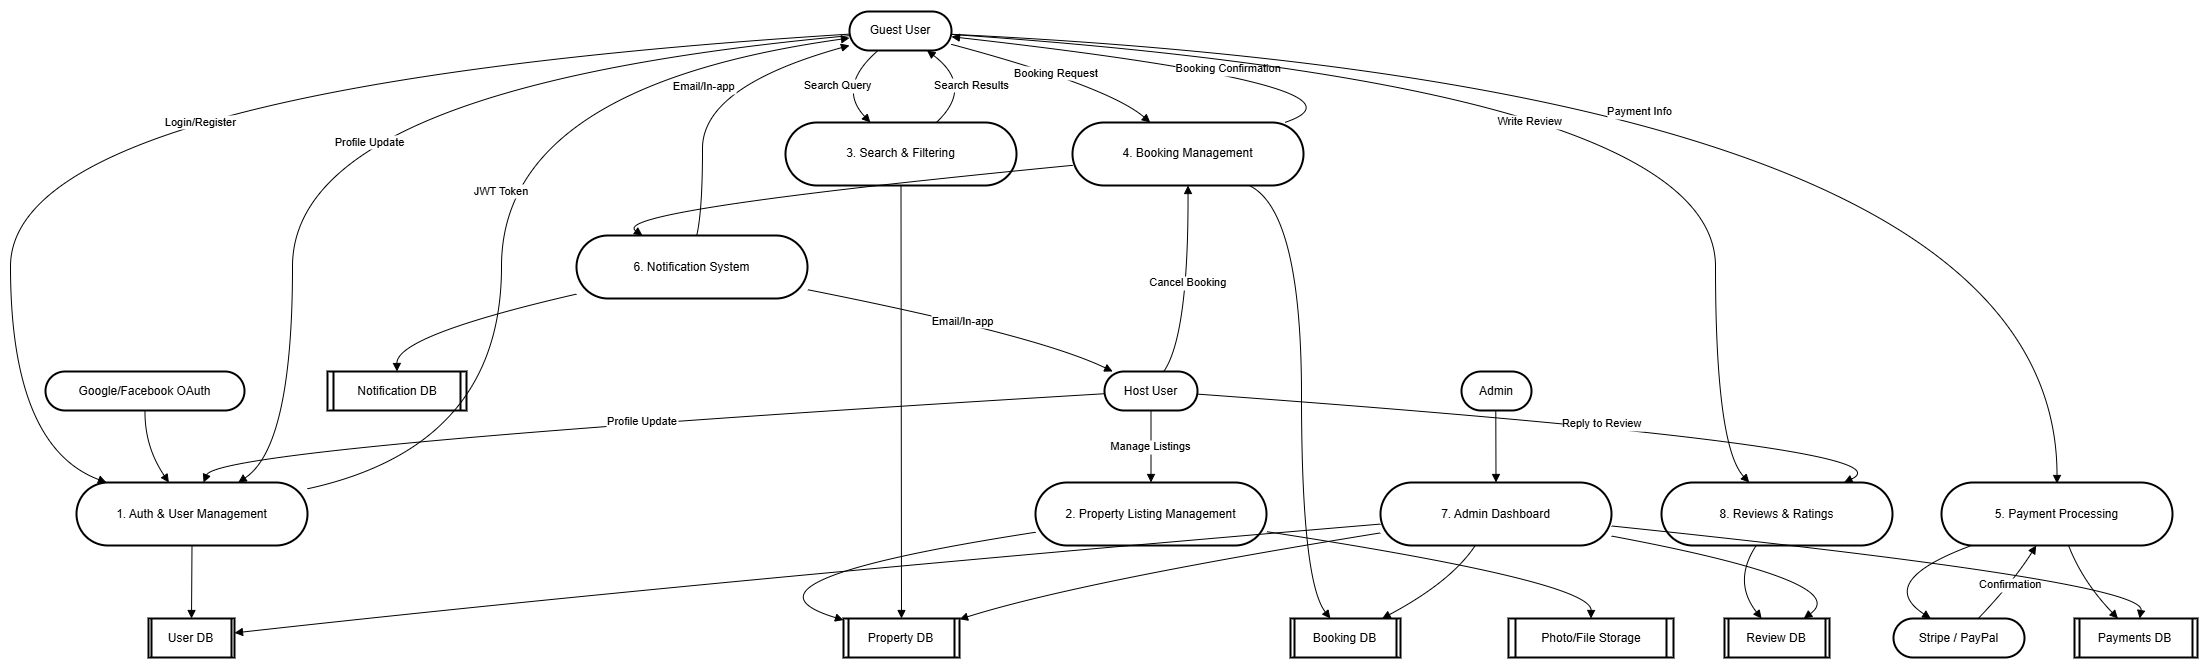

The diagram above was exported from draw.io. Its source (the exported page's mxGraphModel, read from the mxfile embedded in the PNG):
<mxGraphModel dx="1489" dy="753" grid="1" gridSize="10" guides="1" tooltips="1" connect="1" arrows="1" fold="1" page="1" pageScale="1" pageWidth="850" pageHeight="1100" math="0" shadow="0">
  <root>
    <mxCell id="0" />
    <mxCell id="1" parent="0" />
    <mxCell id="jkDPvri0B6Y8HHBvD6Fd-1" value="Guest User" style="rounded=1;whiteSpace=wrap;arcSize=50;strokeWidth=2;" vertex="1" parent="1">
      <mxGeometry x="859" y="20" width="102" height="39" as="geometry" />
    </mxCell>
    <mxCell id="jkDPvri0B6Y8HHBvD6Fd-2" value="Host User" style="rounded=1;whiteSpace=wrap;arcSize=50;strokeWidth=2;" vertex="1" parent="1">
      <mxGeometry x="1114" y="380" width="93" height="39" as="geometry" />
    </mxCell>
    <mxCell id="jkDPvri0B6Y8HHBvD6Fd-3" value="Admin" style="rounded=1;whiteSpace=wrap;arcSize=50;strokeWidth=2;" vertex="1" parent="1">
      <mxGeometry x="1471" y="380" width="70" height="39" as="geometry" />
    </mxCell>
    <mxCell id="jkDPvri0B6Y8HHBvD6Fd-4" value="Google/Facebook OAuth" style="rounded=1;whiteSpace=wrap;arcSize=50;strokeWidth=2;" vertex="1" parent="1">
      <mxGeometry x="55" y="380" width="199" height="39" as="geometry" />
    </mxCell>
    <mxCell id="jkDPvri0B6Y8HHBvD6Fd-5" value="Stripe / PayPal" style="rounded=1;whiteSpace=wrap;arcSize=50;strokeWidth=2;" vertex="1" parent="1">
      <mxGeometry x="1903" y="627" width="131" height="39" as="geometry" />
    </mxCell>
    <mxCell id="jkDPvri0B6Y8HHBvD6Fd-6" value="1. Auth &amp; User Management" style="rounded=1;whiteSpace=wrap;arcSize=50;strokeWidth=2;" vertex="1" parent="1">
      <mxGeometry x="86" y="491" width="231" height="63" as="geometry" />
    </mxCell>
    <mxCell id="jkDPvri0B6Y8HHBvD6Fd-7" value="2. Property Listing Management" style="rounded=1;whiteSpace=wrap;arcSize=50;strokeWidth=2;" vertex="1" parent="1">
      <mxGeometry x="1045" y="491" width="231" height="63" as="geometry" />
    </mxCell>
    <mxCell id="jkDPvri0B6Y8HHBvD6Fd-8" value="3. Search &amp; Filtering" style="rounded=1;whiteSpace=wrap;arcSize=50;strokeWidth=2;" vertex="1" parent="1">
      <mxGeometry x="795" y="131" width="231" height="63" as="geometry" />
    </mxCell>
    <mxCell id="jkDPvri0B6Y8HHBvD6Fd-9" value="4. Booking Management" style="rounded=1;whiteSpace=wrap;arcSize=50;strokeWidth=2;" vertex="1" parent="1">
      <mxGeometry x="1082" y="131" width="231" height="63" as="geometry" />
    </mxCell>
    <mxCell id="jkDPvri0B6Y8HHBvD6Fd-10" value="5. Payment Processing" style="rounded=1;whiteSpace=wrap;arcSize=50;strokeWidth=2;" vertex="1" parent="1">
      <mxGeometry x="1951" y="491" width="231" height="63" as="geometry" />
    </mxCell>
    <mxCell id="jkDPvri0B6Y8HHBvD6Fd-11" value="6. Notification System" style="rounded=1;whiteSpace=wrap;arcSize=50;strokeWidth=2;" vertex="1" parent="1">
      <mxGeometry x="586" y="244" width="231" height="63" as="geometry" />
    </mxCell>
    <mxCell id="jkDPvri0B6Y8HHBvD6Fd-12" value="7. Admin Dashboard" style="rounded=1;whiteSpace=wrap;arcSize=50;strokeWidth=2;" vertex="1" parent="1">
      <mxGeometry x="1390" y="491" width="231" height="63" as="geometry" />
    </mxCell>
    <mxCell id="jkDPvri0B6Y8HHBvD6Fd-13" value="8. Reviews &amp; Ratings" style="rounded=1;whiteSpace=wrap;arcSize=50;strokeWidth=2;" vertex="1" parent="1">
      <mxGeometry x="1671" y="491" width="231" height="63" as="geometry" />
    </mxCell>
    <mxCell id="jkDPvri0B6Y8HHBvD6Fd-14" value="User DB" style="strokeWidth=2;shape=process;whiteSpace=wrap;size=0.04;" vertex="1" parent="1">
      <mxGeometry x="158" y="627" width="86" height="39" as="geometry" />
    </mxCell>
    <mxCell id="jkDPvri0B6Y8HHBvD6Fd-15" value="Property DB" style="strokeWidth=2;shape=process;whiteSpace=wrap;size=0.04;" vertex="1" parent="1">
      <mxGeometry x="853" y="627" width="116" height="39" as="geometry" />
    </mxCell>
    <mxCell id="jkDPvri0B6Y8HHBvD6Fd-16" value="Booking DB" style="strokeWidth=2;shape=process;whiteSpace=wrap;size=0.04;" vertex="1" parent="1">
      <mxGeometry x="1300" y="627" width="110" height="39" as="geometry" />
    </mxCell>
    <mxCell id="jkDPvri0B6Y8HHBvD6Fd-17" value="Payments DB" style="strokeWidth=2;shape=process;whiteSpace=wrap;size=0.04;" vertex="1" parent="1">
      <mxGeometry x="2084" y="627" width="123" height="39" as="geometry" />
    </mxCell>
    <mxCell id="jkDPvri0B6Y8HHBvD6Fd-18" value="Notification DB" style="strokeWidth=2;shape=process;whiteSpace=wrap;size=0.04;" vertex="1" parent="1">
      <mxGeometry x="337" y="380" width="139" height="39" as="geometry" />
    </mxCell>
    <mxCell id="jkDPvri0B6Y8HHBvD6Fd-19" value="Review DB" style="strokeWidth=2;shape=process;whiteSpace=wrap;size=0.04;" vertex="1" parent="1">
      <mxGeometry x="1734" y="627" width="105" height="39" as="geometry" />
    </mxCell>
    <mxCell id="jkDPvri0B6Y8HHBvD6Fd-20" value="Photo/File Storage" style="strokeWidth=2;shape=process;whiteSpace=wrap;size=0.04;" vertex="1" parent="1">
      <mxGeometry x="1518" y="627" width="165" height="39" as="geometry" />
    </mxCell>
    <mxCell id="jkDPvri0B6Y8HHBvD6Fd-21" value="Login/Register" style="curved=1;startArrow=none;endArrow=block;exitX=0;exitY=0.58;entryX=0.13;entryY=0;rounded=0;" edge="1" parent="1" source="jkDPvri0B6Y8HHBvD6Fd-1" target="jkDPvri0B6Y8HHBvD6Fd-6">
      <mxGeometry x="0.0024" y="47" relative="1" as="geometry">
        <Array as="points">
          <mxPoint x="20" y="95" />
          <mxPoint x="20" y="455" />
        </Array>
        <mxPoint as="offset" />
      </mxGeometry>
    </mxCell>
    <mxCell id="jkDPvri0B6Y8HHBvD6Fd-22" value="JWT Token" style="curved=1;startArrow=none;endArrow=block;exitX=1;exitY=0.1;entryX=0;entryY=0.68;rounded=0;" edge="1" parent="1" source="jkDPvri0B6Y8HHBvD6Fd-6" target="jkDPvri0B6Y8HHBvD6Fd-1">
      <mxGeometry relative="1" as="geometry">
        <Array as="points">
          <mxPoint x="511" y="455" />
          <mxPoint x="511" y="95" />
        </Array>
      </mxGeometry>
    </mxCell>
    <mxCell id="jkDPvri0B6Y8HHBvD6Fd-23" value="" style="curved=1;startArrow=none;endArrow=block;exitX=0.5;exitY=1;entryX=0.5;entryY=-0.01;rounded=0;" edge="1" parent="1" source="jkDPvri0B6Y8HHBvD6Fd-6" target="jkDPvri0B6Y8HHBvD6Fd-14">
      <mxGeometry relative="1" as="geometry">
        <Array as="points" />
      </mxGeometry>
    </mxCell>
    <mxCell id="jkDPvri0B6Y8HHBvD6Fd-24" value="" style="curved=1;startArrow=none;endArrow=block;exitX=0.5;exitY=0.99;entryX=0.4;entryY=0;rounded=0;" edge="1" parent="1" source="jkDPvri0B6Y8HHBvD6Fd-4" target="jkDPvri0B6Y8HHBvD6Fd-6">
      <mxGeometry relative="1" as="geometry">
        <Array as="points">
          <mxPoint x="154" y="455" />
        </Array>
      </mxGeometry>
    </mxCell>
    <mxCell id="jkDPvri0B6Y8HHBvD6Fd-25" value="Manage Listings" style="curved=1;startArrow=none;endArrow=block;exitX=0.5;exitY=0.99;entryX=0.5;entryY=0;rounded=0;" edge="1" parent="1" source="jkDPvri0B6Y8HHBvD6Fd-2" target="jkDPvri0B6Y8HHBvD6Fd-7">
      <mxGeometry relative="1" as="geometry">
        <Array as="points" />
      </mxGeometry>
    </mxCell>
    <mxCell id="jkDPvri0B6Y8HHBvD6Fd-26" value="" style="curved=1;startArrow=none;endArrow=block;exitX=0;exitY=0.79;entryX=0;entryY=0.04;rounded=0;" edge="1" parent="1" source="jkDPvri0B6Y8HHBvD6Fd-7" target="jkDPvri0B6Y8HHBvD6Fd-15">
      <mxGeometry relative="1" as="geometry">
        <Array as="points">
          <mxPoint x="726" y="590" />
        </Array>
      </mxGeometry>
    </mxCell>
    <mxCell id="jkDPvri0B6Y8HHBvD6Fd-27" value="" style="curved=1;startArrow=none;endArrow=block;exitX=1;exitY=0.78;entryX=0.5;entryY=-0.01;rounded=0;" edge="1" parent="1" source="jkDPvri0B6Y8HHBvD6Fd-7" target="jkDPvri0B6Y8HHBvD6Fd-20">
      <mxGeometry relative="1" as="geometry">
        <Array as="points">
          <mxPoint x="1601" y="590" />
        </Array>
      </mxGeometry>
    </mxCell>
    <mxCell id="jkDPvri0B6Y8HHBvD6Fd-28" value="Search Query" style="curved=1;startArrow=none;endArrow=block;exitX=0.28;exitY=1;entryX=0.37;entryY=0.01;rounded=0;" edge="1" parent="1" source="jkDPvri0B6Y8HHBvD6Fd-1" target="jkDPvri0B6Y8HHBvD6Fd-8">
      <mxGeometry relative="1" as="geometry">
        <Array as="points">
          <mxPoint x="846" y="95" />
        </Array>
      </mxGeometry>
    </mxCell>
    <mxCell id="jkDPvri0B6Y8HHBvD6Fd-29" value="" style="curved=1;startArrow=none;endArrow=block;exitX=0.5;exitY=1.01;entryX=0.5;entryY=-0.01;rounded=0;" edge="1" parent="1" source="jkDPvri0B6Y8HHBvD6Fd-8" target="jkDPvri0B6Y8HHBvD6Fd-15">
      <mxGeometry relative="1" as="geometry">
        <Array as="points" />
      </mxGeometry>
    </mxCell>
    <mxCell id="jkDPvri0B6Y8HHBvD6Fd-30" value="Search Results" style="curved=1;startArrow=none;endArrow=block;exitX=0.65;exitY=0.01;entryX=0.76;entryY=1;rounded=0;" edge="1" parent="1" source="jkDPvri0B6Y8HHBvD6Fd-8" target="jkDPvri0B6Y8HHBvD6Fd-1">
      <mxGeometry relative="1" as="geometry">
        <Array as="points">
          <mxPoint x="984" y="95" />
        </Array>
      </mxGeometry>
    </mxCell>
    <mxCell id="jkDPvri0B6Y8HHBvD6Fd-31" value="Booking Request" style="curved=1;startArrow=none;endArrow=block;exitX=1.01;exitY=0.85;entryX=0.34;entryY=0.01;rounded=0;" edge="1" parent="1" source="jkDPvri0B6Y8HHBvD6Fd-1" target="jkDPvri0B6Y8HHBvD6Fd-9">
      <mxGeometry relative="1" as="geometry">
        <Array as="points">
          <mxPoint x="1118" y="95" />
        </Array>
      </mxGeometry>
    </mxCell>
    <mxCell id="jkDPvri0B6Y8HHBvD6Fd-32" value="" style="curved=1;startArrow=none;endArrow=block;exitX=0.77;exitY=1.01;entryX=0.36;entryY=-0.01;rounded=0;" edge="1" parent="1" source="jkDPvri0B6Y8HHBvD6Fd-9" target="jkDPvri0B6Y8HHBvD6Fd-16">
      <mxGeometry relative="1" as="geometry">
        <Array as="points">
          <mxPoint x="1311" y="219" />
          <mxPoint x="1311" y="590" />
        </Array>
      </mxGeometry>
    </mxCell>
    <mxCell id="jkDPvri0B6Y8HHBvD6Fd-33" value="Booking Confirmation" style="curved=1;startArrow=none;endArrow=block;exitX=0.91;exitY=0.01;entryX=1.01;entryY=0.65;rounded=0;" edge="1" parent="1" source="jkDPvri0B6Y8HHBvD6Fd-9" target="jkDPvri0B6Y8HHBvD6Fd-1">
      <mxGeometry relative="1" as="geometry">
        <Array as="points">
          <mxPoint x="1402" y="95" />
        </Array>
      </mxGeometry>
    </mxCell>
    <mxCell id="jkDPvri0B6Y8HHBvD6Fd-34" value="Cancel Booking" style="curved=1;startArrow=none;endArrow=block;exitX=0.64;exitY=-0.01;entryX=0.5;entryY=1.01;rounded=0;" edge="1" parent="1" source="jkDPvri0B6Y8HHBvD6Fd-2" target="jkDPvri0B6Y8HHBvD6Fd-9">
      <mxGeometry relative="1" as="geometry">
        <Array as="points">
          <mxPoint x="1198" y="344" />
        </Array>
      </mxGeometry>
    </mxCell>
    <mxCell id="jkDPvri0B6Y8HHBvD6Fd-35" value="" style="curved=1;startArrow=none;endArrow=block;exitX=0;exitY=0.68;entryX=0.29;entryY=0.01;rounded=0;" edge="1" parent="1" source="jkDPvri0B6Y8HHBvD6Fd-9" target="jkDPvri0B6Y8HHBvD6Fd-11">
      <mxGeometry relative="1" as="geometry">
        <Array as="points">
          <mxPoint x="616" y="219" />
        </Array>
      </mxGeometry>
    </mxCell>
    <mxCell id="jkDPvri0B6Y8HHBvD6Fd-36" value="" style="curved=1;startArrow=none;endArrow=block;exitX=0;exitY=0.93;entryX=0.5;entryY=-0.01;rounded=0;" edge="1" parent="1" source="jkDPvri0B6Y8HHBvD6Fd-11" target="jkDPvri0B6Y8HHBvD6Fd-18">
      <mxGeometry relative="1" as="geometry">
        <Array as="points">
          <mxPoint x="406" y="344" />
        </Array>
      </mxGeometry>
    </mxCell>
    <mxCell id="jkDPvri0B6Y8HHBvD6Fd-37" value="Email/In-app" style="curved=1;startArrow=none;endArrow=block;exitX=0.52;exitY=0.01;entryX=0;entryY=0.87;rounded=0;" edge="1" parent="1" source="jkDPvri0B6Y8HHBvD6Fd-11" target="jkDPvri0B6Y8HHBvD6Fd-1">
      <mxGeometry relative="1" as="geometry">
        <Array as="points">
          <mxPoint x="712" y="219" />
          <mxPoint x="712" y="95" />
        </Array>
      </mxGeometry>
    </mxCell>
    <mxCell id="jkDPvri0B6Y8HHBvD6Fd-38" value="Email/In-app" style="curved=1;startArrow=none;endArrow=block;exitX=1;exitY=0.86;entryX=0.08;entryY=-0.01;rounded=0;" edge="1" parent="1" source="jkDPvri0B6Y8HHBvD6Fd-11" target="jkDPvri0B6Y8HHBvD6Fd-2">
      <mxGeometry relative="1" as="geometry">
        <Array as="points">
          <mxPoint x="1048" y="344" />
        </Array>
      </mxGeometry>
    </mxCell>
    <mxCell id="jkDPvri0B6Y8HHBvD6Fd-39" value="Payment Info" style="curved=1;startArrow=none;endArrow=block;exitX=1.01;exitY=0.56;entryX=0.5;entryY=0;rounded=0;" edge="1" parent="1">
      <mxGeometry x="-0.0795" y="-44" relative="1" as="geometry">
        <Array as="points">
          <mxPoint x="2067" y="96" />
        </Array>
        <mxPoint x="961" y="42.79411764705878" as="sourcePoint" />
        <mxPoint x="2066.5" y="492" as="targetPoint" />
        <mxPoint as="offset" />
      </mxGeometry>
    </mxCell>
    <mxCell id="jkDPvri0B6Y8HHBvD6Fd-40" value="" style="curved=1;startArrow=none;endArrow=block;exitX=0.13;exitY=1;entryX=0.28;entryY=-0.01;rounded=0;" edge="1" parent="1" source="jkDPvri0B6Y8HHBvD6Fd-10" target="jkDPvri0B6Y8HHBvD6Fd-5">
      <mxGeometry relative="1" as="geometry">
        <Array as="points">
          <mxPoint x="1884" y="590" />
        </Array>
      </mxGeometry>
    </mxCell>
    <mxCell id="jkDPvri0B6Y8HHBvD6Fd-41" value="" style="curved=1;startArrow=none;endArrow=block;exitX=0.55;exitY=1;entryX=0.35;entryY=-0.01;rounded=0;" edge="1" parent="1" source="jkDPvri0B6Y8HHBvD6Fd-10" target="jkDPvri0B6Y8HHBvD6Fd-17">
      <mxGeometry relative="1" as="geometry">
        <Array as="points">
          <mxPoint x="2092" y="590" />
        </Array>
      </mxGeometry>
    </mxCell>
    <mxCell id="jkDPvri0B6Y8HHBvD6Fd-42" value="Confirmation" style="curved=1;startArrow=none;endArrow=block;exitX=0.65;exitY=-0.01;entryX=0.41;entryY=1;rounded=0;" edge="1" parent="1" source="jkDPvri0B6Y8HHBvD6Fd-5" target="jkDPvri0B6Y8HHBvD6Fd-10">
      <mxGeometry relative="1" as="geometry">
        <Array as="points">
          <mxPoint x="2023" y="590" />
        </Array>
      </mxGeometry>
    </mxCell>
    <mxCell id="jkDPvri0B6Y8HHBvD6Fd-43" value="Write Review" style="curved=1;startArrow=none;endArrow=block;exitX=1.01;exitY=0.59;entryX=0.38;entryY=0;rounded=0;" edge="1" parent="1" source="jkDPvri0B6Y8HHBvD6Fd-1" target="jkDPvri0B6Y8HHBvD6Fd-13">
      <mxGeometry x="-0.0068" y="-47" relative="1" as="geometry">
        <Array as="points">
          <mxPoint x="1725" y="95" />
          <mxPoint x="1725" y="455" />
        </Array>
        <mxPoint x="-1" as="offset" />
      </mxGeometry>
    </mxCell>
    <mxCell id="jkDPvri0B6Y8HHBvD6Fd-44" value="Reply to Review" style="curved=1;startArrow=none;endArrow=block;exitX=1;exitY=0.58;entryX=0.79;entryY=0;rounded=0;" edge="1" parent="1" source="jkDPvri0B6Y8HHBvD6Fd-2" target="jkDPvri0B6Y8HHBvD6Fd-13">
      <mxGeometry relative="1" as="geometry">
        <Array as="points">
          <mxPoint x="1931" y="455" />
        </Array>
      </mxGeometry>
    </mxCell>
    <mxCell id="jkDPvri0B6Y8HHBvD6Fd-45" value="" style="curved=1;startArrow=none;endArrow=block;exitX=0.41;exitY=1;entryX=0.35;entryY=-0.01;rounded=0;" edge="1" parent="1" source="jkDPvri0B6Y8HHBvD6Fd-13" target="jkDPvri0B6Y8HHBvD6Fd-19">
      <mxGeometry relative="1" as="geometry">
        <Array as="points">
          <mxPoint x="1742" y="590" />
        </Array>
      </mxGeometry>
    </mxCell>
    <mxCell id="jkDPvri0B6Y8HHBvD6Fd-46" value="" style="curved=1;startArrow=none;endArrow=block;exitX=0.49;exitY=0.99;entryX=0.5;entryY=0;rounded=0;" edge="1" parent="1" source="jkDPvri0B6Y8HHBvD6Fd-3" target="jkDPvri0B6Y8HHBvD6Fd-12">
      <mxGeometry relative="1" as="geometry">
        <Array as="points" />
      </mxGeometry>
    </mxCell>
    <mxCell id="jkDPvri0B6Y8HHBvD6Fd-47" value="" style="curved=1;startArrow=none;endArrow=block;exitX=0;exitY=0.66;entryX=1;entryY=0.37;rounded=0;" edge="1" parent="1" source="jkDPvri0B6Y8HHBvD6Fd-12" target="jkDPvri0B6Y8HHBvD6Fd-14">
      <mxGeometry relative="1" as="geometry">
        <Array as="points">
          <mxPoint x="706" y="590" />
        </Array>
      </mxGeometry>
    </mxCell>
    <mxCell id="jkDPvri0B6Y8HHBvD6Fd-48" value="" style="curved=1;startArrow=none;endArrow=block;exitX=0;exitY=0.8;entryX=0.99;entryY=0.03;rounded=0;" edge="1" parent="1" source="jkDPvri0B6Y8HHBvD6Fd-12" target="jkDPvri0B6Y8HHBvD6Fd-15">
      <mxGeometry relative="1" as="geometry">
        <Array as="points">
          <mxPoint x="1089" y="590" />
        </Array>
      </mxGeometry>
    </mxCell>
    <mxCell id="jkDPvri0B6Y8HHBvD6Fd-49" value="" style="curved=1;startArrow=none;endArrow=block;exitX=0.41;exitY=1;entryX=0.84;entryY=-0.01;rounded=0;" edge="1" parent="1" source="jkDPvri0B6Y8HHBvD6Fd-12" target="jkDPvri0B6Y8HHBvD6Fd-16">
      <mxGeometry relative="1" as="geometry">
        <Array as="points">
          <mxPoint x="1461" y="590" />
        </Array>
      </mxGeometry>
    </mxCell>
    <mxCell id="jkDPvri0B6Y8HHBvD6Fd-50" value="" style="curved=1;startArrow=none;endArrow=block;exitX=1;exitY=0.69;entryX=0.53;entryY=-0.01;rounded=0;" edge="1" parent="1" source="jkDPvri0B6Y8HHBvD6Fd-12" target="jkDPvri0B6Y8HHBvD6Fd-17">
      <mxGeometry relative="1" as="geometry">
        <Array as="points">
          <mxPoint x="2156" y="590" />
        </Array>
      </mxGeometry>
    </mxCell>
    <mxCell id="jkDPvri0B6Y8HHBvD6Fd-51" value="" style="curved=1;startArrow=none;endArrow=block;exitX=1;exitY=0.85;entryX=0.76;entryY=-0.01;rounded=0;" edge="1" parent="1" source="jkDPvri0B6Y8HHBvD6Fd-12" target="jkDPvri0B6Y8HHBvD6Fd-19">
      <mxGeometry relative="1" as="geometry">
        <Array as="points">
          <mxPoint x="1864" y="590" />
        </Array>
      </mxGeometry>
    </mxCell>
    <mxCell id="jkDPvri0B6Y8HHBvD6Fd-52" value="Profile Update" style="curved=1;startArrow=none;endArrow=block;exitX=0;exitY=0.57;entryX=0.55;entryY=0;rounded=0;" edge="1" parent="1" source="jkDPvri0B6Y8HHBvD6Fd-2" target="jkDPvri0B6Y8HHBvD6Fd-6">
      <mxGeometry relative="1" as="geometry">
        <Array as="points">
          <mxPoint x="228" y="455" />
        </Array>
      </mxGeometry>
    </mxCell>
    <mxCell id="jkDPvri0B6Y8HHBvD6Fd-53" value="Profile Update" style="curved=1;startArrow=none;endArrow=block;exitX=0;exitY=0.62;entryX=0.7;entryY=0;rounded=0;" edge="1" parent="1" source="jkDPvri0B6Y8HHBvD6Fd-1" target="jkDPvri0B6Y8HHBvD6Fd-6">
      <mxGeometry x="-0.0114" y="62" relative="1" as="geometry">
        <Array as="points">
          <mxPoint x="302" y="95" />
          <mxPoint x="302" y="455" />
        </Array>
        <mxPoint as="offset" />
      </mxGeometry>
    </mxCell>
  </root>
</mxGraphModel>